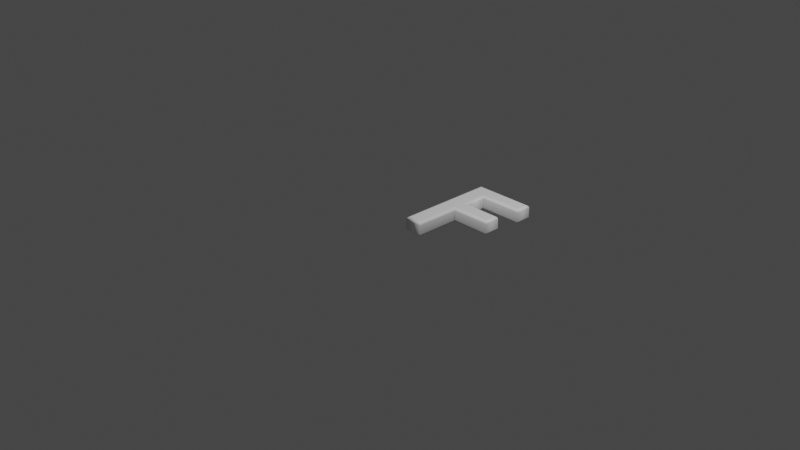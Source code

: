 # Source: 70.blend  (saved by Blender 2.83.19; exported with 4.5.12 LTS)
import bpy
from mathutils import Matrix  # noqa: F401  (used for matrix-valued properties, if any)

bpy.ops.wm.read_factory_settings(use_empty=True)
scene = bpy.context.scene
scene.name = 'Scene'

# ---- collections
col_collection = bpy.data.collections.new('Collection'); scene.collection.children.link(col_collection)

# ---- materials (node trees are filled in below, after node groups)
mat_material = bpy.data.materials.new('Material')
mat_material.alpha_threshold = 0.0
mat_material.use_transparent_shadow = False
mat_material.line_color = (0.0, 0.0, 0.0, 1.0)

# ---- material node trees
mat_material.use_nodes = True; mat_material.node_tree.nodes.clear()
_N = mat_material.node_tree.nodes; _L = mat_material.node_tree.links
n0 = _N.new('ShaderNodeOutputMaterial'); n0.name = 'Material Output'; n0.location = (300, 300)
n1 = _N.new('ShaderNodeBsdfPrincipled'); n1.name = 'Principled BSDF'; n1.location = (10, 300)
n1.distribution = 'GGX'
n1.subsurface_method = 'BURLEY'
n1.inputs[0].default_value = (1.0, 1.0, 1.0, 1.0)
n1.inputs[2].default_value = 0.4
n1.inputs[3].default_value = 1.45
n1.inputs[27].default_value = (0.0, 0.0, 0.0, 1.0)
n1.inputs[28].default_value = 1.0
_L.new(n1.outputs[0], n0.inputs[0])
n0.is_active_output = True

# ---- world
world_world = bpy.data.worlds.new('World'); scene.world = world_world
world_world.use_nodes = True; world_world.node_tree.nodes.clear()
_N = world_world.node_tree.nodes; _L = world_world.node_tree.links
n0 = _N.new('ShaderNodeOutputWorld'); n0.name = 'World Output'; n0.location = (300, 300)
n1 = _N.new('ShaderNodeBackground'); n1.name = 'Background'; n1.location = (10, 300)
n1.inputs[0].default_value = (0.05088, 0.05088, 0.05088, 1.0)
_L.new(n1.outputs[0], n0.inputs[0])
n0.is_active_output = True
world_world.color = (0.05088, 0.05088, 0.05088)
world_world.use_sun_shadow = False
world_world.sun_shadow_jitter_overblur = 0.0

# ---- cameras
cam_camera = bpy.data.cameras.new('Camera')
cam_camera.clip_end = 100.0
cam_camera.ortho_scale = 7.314

# ---- lights
light_light = bpy.data.lights.new('Light', 'POINT')
light_light.transmission_factor = 0.0
light_light.energy = 1000.0
light_light.shadow_soft_size = 0.1
light_light.shadow_maximum_resolution = 0.006
light_light.use_absolute_resolution = True

# ---- meshes
me_70 = bpy.data.meshes.new('70')
me_70.from_pydata([(0.1622, 1.311e-09, 0.08), (0.1622, 1.039, 0.08), (0.7741, 1.039, 0.08), (0.7741, 0.921, 0.08), (0.3035, 0.921, 0.08), (0.3035, 0.6147, 0.08), (0.7302, 0.6147, 0.08), (0.7302, 0.4963, 0.08), (0.3035, 0.4963, 0.08), (0.3035, 1.311e-09, 0.08), (0.1622, -3.577e-10, -0.08), (0.1622, 1.039, -0.08), (0.7741, 1.039, -0.08), (0.7741, 0.921, -0.08), (0.3035, 0.921, -0.08), (0.3035, 0.6147, -0.08), (0.7302, 0.6147, -0.08), (0.7302, 0.4963, -0.08), (0.3035, 0.4963, -0.08), (0.3035, -3.577e-10, -0.08), (0.1622, -3.577e-10, -0.08), (0.1507, -0.01148, -0.07772), (0.141, -0.02121, -0.07121), (0.1345, -0.02772, -0.06148), (0.1322, -0.03, -0.05), (0.1322, -0.03, 0.05), (0.1345, -0.02772, 0.06148), (0.141, -0.02121, 0.07121), (0.1507, -0.01148, 0.07772), (0.1622, 1.311e-09, 0.08), (0.1622, 1.039, -0.08), (0.1507, 1.051, -0.07772), (0.141, 1.061, -0.07121), (0.1345, 1.067, -0.06148), (0.1322, 1.069, -0.05), (0.1322, 1.069, 0.05), (0.1345, 1.067, 0.06148), (0.141, 1.061, 0.07121), (0.1507, 1.051, 0.07772), (0.1622, 1.039, 0.08), (0.7741, 1.039, -0.08), (0.7856, 1.051, -0.07772), (0.7953, 1.061, -0.07121), (0.8018, 1.067, -0.06148), (0.8041, 1.069, -0.05), (0.8041, 1.069, 0.05), (0.8018, 1.067, 0.06148), (0.7953, 1.061, 0.07121), (0.7856, 1.051, 0.07772), (0.7741, 1.039, 0.08), (0.7741, 0.921, -0.08), (0.7856, 0.9095, -0.07772), (0.7953, 0.8998, -0.07121), (0.8018, 0.8933, -0.06148), (0.8041, 0.891, -0.05), (0.8041, 0.891, 0.05), (0.8018, 0.8933, 0.06148), (0.7953, 0.8998, 0.07121), (0.7856, 0.9095, 0.07772), (0.7741, 0.921, 0.08), (0.3035, 0.921, -0.08), (0.315, 0.9095, -0.07772), (0.3247, 0.8998, -0.07121), (0.3312, 0.8933, -0.06148), (0.3335, 0.891, -0.05), (0.3335, 0.891, 0.05), (0.3312, 0.8933, 0.06148), (0.3247, 0.8998, 0.07121), (0.315, 0.9095, 0.07772), (0.3035, 0.921, 0.08), (0.3035, 0.6147, -0.08), (0.315, 0.6262, -0.07772), (0.3247, 0.6359, -0.07121), (0.3312, 0.6424, -0.06148), (0.3335, 0.6447, -0.05), (0.3335, 0.6447, 0.05), (0.3312, 0.6424, 0.06148), (0.3247, 0.6359, 0.07121), (0.315, 0.6262, 0.07772), (0.3035, 0.6147, 0.08), (0.7302, 0.6147, -0.08), (0.7417, 0.6262, -0.07772), (0.7515, 0.6359, -0.07121), (0.758, 0.6424, -0.06148), (0.7602, 0.6447, -0.05), (0.7602, 0.6447, 0.05), (0.758, 0.6424, 0.06148), (0.7515, 0.6359, 0.07121), (0.7417, 0.6262, 0.07772), (0.7302, 0.6147, 0.08), (0.7302, 0.4963, -0.08), (0.7417, 0.4849, -0.07772), (0.7515, 0.4751, -0.07121), (0.758, 0.4686, -0.06148), (0.7602, 0.4663, -0.05), (0.7602, 0.4663, 0.05), (0.758, 0.4686, 0.06148), (0.7515, 0.4751, 0.07121), (0.7417, 0.4849, 0.07772), (0.7302, 0.4963, 0.08), (0.3035, 0.4963, -0.08), (0.315, 0.4849, -0.07772), (0.3247, 0.4751, -0.07121), (0.3312, 0.4686, -0.06148), (0.3335, 0.4663, -0.05), (0.3335, 0.4663, 0.05), (0.3312, 0.4686, 0.06148), (0.3247, 0.4751, 0.07121), (0.315, 0.4849, 0.07772), (0.3035, 0.4963, 0.08), (0.3035, -3.577e-10, -0.08), (0.315, -0.01148, -0.07772), (0.3247, -0.02121, -0.07121), (0.3312, -0.02772, -0.06148), (0.3335, -0.03, -0.05), (0.3335, -0.03, 0.05), (0.3312, -0.02772, 0.06148), (0.3247, -0.02121, 0.07121), (0.315, -0.01148, 0.07772), (0.3035, 1.311e-09, 0.08)], [], [(0, 4, 1), (4, 2, 1), (4, 3, 2), (0, 5, 4), (0, 8, 5), (8, 6, 5), (8, 7, 6), (0, 9, 8), (14, 10, 11), (12, 14, 11), (13, 14, 12), (15, 10, 14), (18, 10, 15), (16, 18, 15), (17, 18, 16), (19, 10, 18), (21, 31, 30, 20), (22, 32, 31, 21), (23, 33, 32, 22), (24, 34, 33, 23), (25, 35, 34, 24), (26, 36, 35, 25), (27, 37, 36, 26), (28, 38, 37, 27), (29, 39, 38, 28), (31, 41, 40, 30), (32, 42, 41, 31), (33, 43, 42, 32), (34, 44, 43, 33), (35, 45, 44, 34), (36, 46, 45, 35), (37, 47, 46, 36), (38, 48, 47, 37), (39, 49, 48, 38), (41, 51, 50, 40), (42, 52, 51, 41), (43, 53, 52, 42), (44, 54, 53, 43), (45, 55, 54, 44), (46, 56, 55, 45), (47, 57, 56, 46), (48, 58, 57, 47), (49, 59, 58, 48), (51, 61, 60, 50), (52, 62, 61, 51), (53, 63, 62, 52), (54, 64, 63, 53), (55, 65, 64, 54), (56, 66, 65, 55), (57, 67, 66, 56), (58, 68, 67, 57), (59, 69, 68, 58), (61, 71, 70, 60), (62, 72, 71, 61), (63, 73, 72, 62), (64, 74, 73, 63), (65, 75, 74, 64), (66, 76, 75, 65), (67, 77, 76, 66), (68, 78, 77, 67), (69, 79, 78, 68), (71, 81, 80, 70), (72, 82, 81, 71), (73, 83, 82, 72), (74, 84, 83, 73), (75, 85, 84, 74), (76, 86, 85, 75), (77, 87, 86, 76), (78, 88, 87, 77), (79, 89, 88, 78), (81, 91, 90, 80), (82, 92, 91, 81), (83, 93, 92, 82), (84, 94, 93, 83), (85, 95, 94, 84), (86, 96, 95, 85), (87, 97, 96, 86), (88, 98, 97, 87), (89, 99, 98, 88), (91, 101, 100, 90), (92, 102, 101, 91), (93, 103, 102, 92), (94, 104, 103, 93), (95, 105, 104, 94), (96, 106, 105, 95), (97, 107, 106, 96), (98, 108, 107, 97), (99, 109, 108, 98), (101, 111, 110, 100), (102, 112, 111, 101), (103, 113, 112, 102), (104, 114, 113, 103), (105, 115, 114, 104), (106, 116, 115, 105), (107, 117, 116, 106), (108, 118, 117, 107), (109, 119, 118, 108), (111, 21, 20, 110), (112, 22, 21, 111), (113, 23, 22, 112), (114, 24, 23, 113), (115, 25, 24, 114), (116, 26, 25, 115), (117, 27, 26, 116), (118, 28, 27, 117), (119, 29, 28, 118)])
me_70.polygons.foreach_set('use_smooth', [0, 0, 0, 0, 0, 0, 0, 0, 0, 0, 0, 0, 0, 0, 0, 0, 1, 1, 1, 1, 1, 1, 1, 1, 1, 1, 1, 1, 1, 1, 1, 1, 1, 1, 1, 1, 1, 1, 1, 1, 1, 1, 1, 1, 1, 1, 1, 1, 1, 1, 1, 1, 1, 1, 1, 1, 1, 1, 1, 1, 1, 1, 1, 1, 1, 1, 1, 1, 1, 1, 1, 1, 1, 1, 1, 1, 1, 1, 1, 1, 1, 1, 1, 1, 1, 1, 1, 1, 1, 1, 1, 1, 1, 1, 1, 1, 1, 1, 1, 1, 1, 1, 1, 1, 1, 1])
_uv = me_70.uv_layers.new(name='UVMap')
_uv.uv.foreach_set('vector', [0.912, 0.4999, 0.8441, 0.05704, 0.912, 0.0001451, 0.8441, 0.05704, 0.6178, 0.0001451, 0.912, 0.0001451, 0.8441, 0.05704, 0.6178, 0.05704, 0.6178, 0.0001451, 0.912, 0.4999, 0.8441, 0.2043, 0.8441, 0.05704, 0.912, 0.4999, 0.8441, 0.2612, 0.8441, 0.2043, 0.8441, 0.2612, 0.6389, 0.2043, 0.8441, 0.2043, 0.8441, 0.2612, 0.6389, 0.2612, 0.6389, 0.2043, 0.912, 0.4999, 0.8441, 0.4999, 0.8441, 0.2612, 0.8441, 0.943, 0.912, 0.5001, 0.912, 0.9999, 0.6178, 0.9999, 0.8441, 0.943, 0.912, 0.9999, 0.6178, 0.943, 0.8441, 0.943, 0.6178, 0.9999, 0.8441, 0.7957, 0.912, 0.5001, 0.8441, 0.943, 0.8441, 0.7388, 0.912, 0.5001, 0.8441, 0.7957, 0.6389, 0.7957, 0.8441, 0.7388, 0.8441, 0.7957, 0.6389, 0.7388, 0.8441, 0.7388, 0.6389, 0.7957, 0.8441, 0.5001, 0.912, 0.5001, 0.8441, 0.7388, 0.1775, 0.7473, 0.6093, 0.5257, 0.6176, 0.531, 0.1765, 0.7577, 0.1778, 0.7378, 0.6012, 0.5205, 0.6093, 0.5257, 0.1775, 0.7473, 0.1776, 0.729, 0.5932, 0.5153, 0.6012, 0.5205, 0.1778, 0.7378, 0.177, 0.7207, 0.5856, 0.5099, 0.5932, 0.5153, 0.1776, 0.729, 0.1787, 0.6792, 0.5391, 0.4848, 0.5856, 0.5099, 0.177, 0.7207, 0.178, 0.6722, 0.5326, 0.4802, 0.5391, 0.4848, 0.1787, 0.6792, 0.1775, 0.6654, 0.5262, 0.4757, 0.5326, 0.4802, 0.178, 0.6722, 0.1771, 0.6587, 0.5201, 0.4715, 0.5262, 0.4757, 0.1775, 0.6654, 0.1767, 0.6521, 0.5142, 0.4674, 0.5201, 0.4715, 0.1771, 0.6587, 0.6093, 0.5257, 0.609, 0.1215, 0.6176, 0.1171, 0.6176, 0.531, 0.6012, 0.5205, 0.6015, 0.125, 0.609, 0.1215, 0.6093, 0.5257, 0.5932, 0.5153, 0.5947, 0.1281, 0.6015, 0.125, 0.6012, 0.5205, 0.5856, 0.5099, 0.5883, 0.1305, 0.5947, 0.1281, 0.5932, 0.5153, 0.5391, 0.4848, 0.5606, 0.1462, 0.5883, 0.1305, 0.5856, 0.5099, 0.5326, 0.4802, 0.5553, 0.1486, 0.5606, 0.1462, 0.5391, 0.4848, 0.5262, 0.4757, 0.5502, 0.1508, 0.5553, 0.1486, 0.5326, 0.4802, 0.5201, 0.4715, 0.5453, 0.1529, 0.5502, 0.1508, 0.5262, 0.4757, 0.5142, 0.4674, 0.5411, 0.1548, 0.5453, 0.1529, 0.5201, 0.4715, 0.609, 0.1215, 0.5403, 0.06673, 0.5442, 0.06047, 0.6176, 0.1171, 0.6015, 0.125, 0.5369, 0.07234, 0.5403, 0.06673, 0.609, 0.1215, 0.5947, 0.1281, 0.534, 0.07748, 0.5369, 0.07234, 0.6015, 0.125, 0.5883, 0.1305, 0.5313, 0.08255, 0.534, 0.07748, 0.5947, 0.1281, 0.5606, 0.1462, 0.5056, 0.1174, 0.5313, 0.08255, 0.5883, 0.1305, 0.5553, 0.1486, 0.5046, 0.122, 0.5056, 0.1174, 0.5606, 0.1462, 0.5502, 0.1508, 0.5036, 0.1268, 0.5046, 0.122, 0.5553, 0.1486, 0.5453, 0.1529, 0.5026, 0.1318, 0.5036, 0.1268, 0.5502, 0.1508, 0.5411, 0.1548, 0.5016, 0.1374, 0.5026, 0.1318, 0.5453, 0.1529, 0.5403, 0.06673, 0.2844, 0.007028, 0.2831, 0.0001451, 0.5442, 0.06047, 0.5369, 0.07234, 0.2857, 0.01415, 0.2844, 0.007028, 0.5403, 0.06673, 0.534, 0.07748, 0.2869, 0.02144, 0.2857, 0.01415, 0.5369, 0.07234, 0.5313, 0.08255, 0.2881, 0.02899, 0.2869, 0.02144, 0.534, 0.07748, 0.5056, 0.1174, 0.2769, 0.1366, 0.2881, 0.02899, 0.5313, 0.08255, 0.5046, 0.122, 0.2797, 0.1424, 0.2769, 0.1366, 0.5056, 0.1174, 0.5036, 0.1268, 0.2826, 0.1477, 0.2797, 0.1424, 0.5046, 0.122, 0.5026, 0.1318, 0.2854, 0.1526, 0.2826, 0.1477, 0.5036, 0.1268, 0.5016, 0.1374, 0.2878, 0.1562, 0.2854, 0.1526, 0.5026, 0.1318, 0.2844, 0.007028, 0.1637, 0.1012, 0.16, 0.09658, 0.2831, 0.0001451, 0.2857, 0.01415, 0.1677, 0.1061, 0.1637, 0.1012, 0.2844, 0.007028, 0.2869, 0.02144, 0.1718, 0.1113, 0.1677, 0.1061, 0.2857, 0.01415, 0.2881, 0.02899, 0.1759, 0.1166, 0.1718, 0.1113, 0.2869, 0.02144, 0.2769, 0.1366, 0.2308, 0.2308, 0.1759, 0.1166, 0.2881, 0.02899, 0.2797, 0.1424, 0.2343, 0.2373, 0.2308, 0.2308, 0.2769, 0.1366, 0.2826, 0.1477, 0.2377, 0.2437, 0.2343, 0.2373, 0.2797, 0.1424, 0.2854, 0.1526, 0.2412, 0.25, 0.2377, 0.2437, 0.2826, 0.1477, 0.2878, 0.1562, 0.2448, 0.2563, 0.2412, 0.25, 0.2854, 0.1526, 0.1637, 0.1012, 0.0202, 0.222, 0.01589, 0.219, 0.16, 0.09658, 0.1677, 0.1061, 0.02374, 0.2245, 0.0202, 0.222, 0.1637, 0.1012, 0.1718, 0.1113, 0.02679, 0.2267, 0.02374, 0.2245, 0.1677, 0.1061, 0.1759, 0.1166, 0.02945, 0.2288, 0.02679, 0.2267, 0.1718, 0.1113, 0.2308, 0.2308, 0.04174, 0.2362, 0.02945, 0.2288, 0.1759, 0.1166, 0.2343, 0.2373, 0.04351, 0.2389, 0.04174, 0.2362, 0.2308, 0.2308, 0.2377, 0.2437, 0.0451, 0.2415, 0.04351, 0.2389, 0.2343, 0.2373, 0.2412, 0.25, 0.0466, 0.244, 0.0451, 0.2415, 0.2377, 0.2437, 0.2448, 0.2563, 0.04808, 0.2467, 0.0466, 0.244, 0.2412, 0.25, 0.0202, 0.222, 0.004512, 0.2658, 0.0001451, 0.2648, 0.01589, 0.219, 0.02374, 0.2245, 0.00824, 0.2665, 0.004512, 0.2658, 0.0202, 0.222, 0.02679, 0.2267, 0.01158, 0.267, 0.00824, 0.2665, 0.02374, 0.2245, 0.02945, 0.2288, 0.01484, 0.2673, 0.01158, 0.267, 0.02679, 0.2267, 0.04174, 0.2362, 0.02902, 0.2689, 0.01484, 0.2673, 0.02945, 0.2288, 0.04351, 0.2389, 0.03196, 0.2682, 0.02902, 0.2689, 0.04174, 0.2362, 0.0451, 0.2415, 0.03484, 0.2675, 0.03196, 0.2682, 0.04351, 0.2389, 0.0466, 0.244, 0.03767, 0.2668, 0.03484, 0.2675, 0.0451, 0.2415, 0.04808, 0.2467, 0.04057, 0.2659, 0.03767, 0.2668, 0.0466, 0.244, 0.004512, 0.2658, 0.01824, 0.4357, 0.01269, 0.4364, 0.0001451, 0.2648, 0.00824, 0.2665, 0.02426, 0.4348, 0.01824, 0.4357, 0.004512, 0.2658, 0.01158, 0.267, 0.03062, 0.4339, 0.02426, 0.4348, 0.00824, 0.2665, 0.01484, 0.2673, 0.03723, 0.4328, 0.03062, 0.4339, 0.01158, 0.267, 0.02902, 0.2689, 0.1585, 0.4109, 0.03723, 0.4328, 0.01484, 0.2673, 0.03196, 0.2682, 0.1665, 0.409, 0.1585, 0.4109, 0.02902, 0.2689, 0.03484, 0.2675, 0.1746, 0.407, 0.1665, 0.409, 0.03196, 0.2682, 0.03767, 0.2668, 0.1826, 0.405, 0.1746, 0.407, 0.03484, 0.2675, 0.04057, 0.2659, 0.1906, 0.4029, 0.1826, 0.405, 0.03767, 0.2668, 0.01824, 0.4357, 0.06647, 0.6945, 0.05988, 0.7006, 0.01269, 0.4364, 0.02426, 0.4348, 0.07224, 0.6891, 0.06647, 0.6945, 0.01824, 0.4357, 0.03062, 0.4339, 0.0773, 0.6841, 0.07224, 0.6891, 0.02426, 0.4348, 0.03723, 0.4328, 0.08195, 0.6795, 0.0773, 0.6841, 0.03062, 0.4339, 0.1585, 0.4109, 0.09416, 0.6386, 0.08195, 0.6795, 0.03723, 0.4328, 0.1665, 0.409, 0.09983, 0.6351, 0.09416, 0.6386, 0.1585, 0.4109, 0.1746, 0.407, 0.1052, 0.6319, 0.09983, 0.6351, 0.1665, 0.409, 0.1826, 0.405, 0.1107, 0.6291, 0.1052, 0.6319, 0.1746, 0.407, 0.1906, 0.4029, 0.1159, 0.6266, 0.1107, 0.6291, 0.1826, 0.405, 0.06647, 0.6945, 0.1775, 0.7473, 0.1765, 0.7577, 0.05988, 0.7006, 0.07224, 0.6891, 0.1778, 0.7378, 0.1775, 0.7473, 0.06647, 0.6945, 0.0773, 0.6841, 0.1776, 0.729, 0.1778, 0.7378, 0.07224, 0.6891, 0.08195, 0.6795, 0.177, 0.7207, 0.1776, 0.729, 0.0773, 0.6841, 0.09416, 0.6386, 0.1787, 0.6792, 0.177, 0.7207, 0.08195, 0.6795, 0.09983, 0.6351, 0.178, 0.6722, 0.1787, 0.6792, 0.09416, 0.6386, 0.1052, 0.6319, 0.1775, 0.6654, 0.178, 0.6722, 0.09983, 0.6351, 0.1107, 0.6291, 0.1771, 0.6587, 0.1775, 0.6654, 0.1052, 0.6319, 0.1159, 0.6266, 0.1767, 0.6521, 0.1771, 0.6587, 0.1107, 0.6291])
me_70.materials.append(mat_material)
me_70.use_remesh_fix_poles = True
me_70.use_remesh_preserve_attributes = False
me_70.use_mirror_vertex_groups = False
me_70.update()

# ---- objects
ob_light = bpy.data.objects.new('Light', light_light)
ob_camera = bpy.data.objects.new('Camera', cam_camera)
ob_70 = bpy.data.objects.new('70', me_70)

# ---- transforms, parenting, visibility, modifiers, constraints
ob_light.location = (4.076, 1.005, 5.904)
ob_light.rotation_euler = (0.6503, 0.05522, 1.866)
ob_light.lock_rotations_4d = False
ob_light.empty_display_type = 'ARROWS'
ob_light.color = (0.0, 0.0, 0.0, 0.0)
ob_light.lineart.crease_threshold = 0.0
ob_camera.location = (7.359, -6.926, 4.958)
ob_camera.rotation_euler = (1.109, 0.0, 0.8149)
ob_camera.lock_rotations_4d = False
ob_camera.empty_display_type = 'ARROWS'
ob_camera.color = (0.0, 0.0, 0.0, 0.0)
ob_camera.display_type = 'WIRE'
ob_camera.lineart.crease_threshold = 0.0
ob_70.location = (0.0, 0.0, 0.0)
ob_70.lineart.crease_threshold = 0.0

# ---- collection membership
col_collection.objects.link(ob_light)
col_collection.objects.link(ob_camera)
col_collection.objects.link(ob_70)

# ---- scene / render settings (as saved in the file)
scene.camera = ob_camera
scene.frame_start = 1; scene.frame_end = 250; scene.frame_set(1)
scene.render.engine = 'BLENDER_EEVEE_NEXT'
scene.cycles.use_denoising = False
scene.cycles.samples = 128
scene.cycles.sampling_pattern = 'TABULATED_SOBOL'
scene.cycles.use_adaptive_sampling = False
scene.cycles.use_light_tree = False
scene.view_settings.view_transform = 'Filmic'
bpy.context.view_layer.update()
